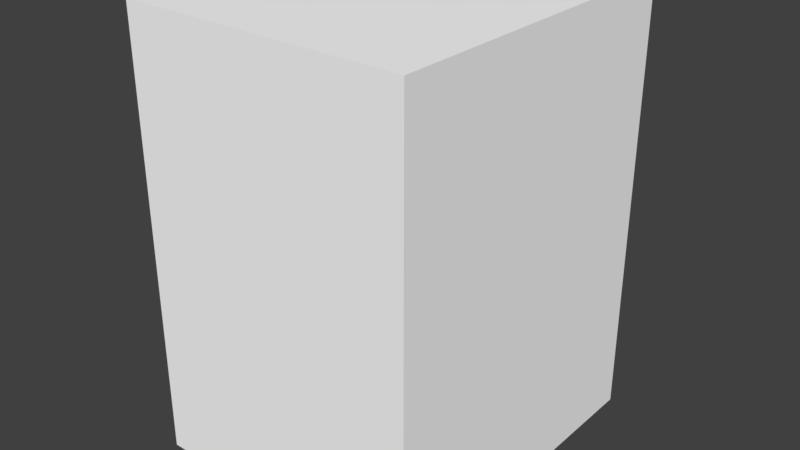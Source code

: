 # Source: zombie2.blend  (saved by Blender 2.79.0; exported with 4.5.12 LTS)
import bpy
from mathutils import Matrix  # noqa: F401  (used for matrix-valued properties, if any)

bpy.ops.wm.read_factory_settings(use_empty=True)
scene = bpy.context.scene
scene.name = 'Scene'

# ---- collections
col_collection_1 = bpy.data.collections.new('Collection 1'); scene.collection.children.link(col_collection_1)

# ---- materials (node trees are filled in below, after node groups)
mat_material_001 = bpy.data.materials.new('Material.001')
mat_material_001.alpha_threshold = 0.0
mat_material_001.use_transparent_shadow = False
mat_material_001.diffuse_color = (1.0, 1.0, 1.0, 1.0)
mat_material_001.roughness = 0.5

# ---- material node trees

# ---- world
world_world = bpy.data.worlds.new('World'); scene.world = world_world
world_world.color = (0.05088, 0.05088, 0.05088)
world_world.use_sun_shadow = False
world_world.sun_shadow_jitter_overblur = 0.0
world_world.cycles.sampling_method = 'MANUAL'

# ---- meshes
me_pcube2 = bpy.data.meshes.new('pCube2')
me_pcube2.from_pydata([(-0.2791, -0.3267, -0.001927), (0.2791, -0.3267, -0.001927), (0.2791, -0.3267, 0.8608), (-0.2791, -0.3267, 0.8608), (0.2791, 0.3267, 0.8608), (-0.2791, 0.3267, 0.8608), (0.2791, 0.3267, -0.001927), (-0.2791, 0.3267, -0.001927), (0.2791, 0.3267, 0.8608), (0.2791, 0.3267, 0.8608), (-0.2791, 0.3267, 0.8608), (-0.2791, 0.3267, 0.8608), (0.2791, -0.3267, -0.001927), (0.2791, -0.3267, -0.001927), (0.2791, 0.3267, -0.001927), (0.2791, 0.3267, -0.001927), (-0.2791, 0.3267, -0.001927), (-0.2791, 0.3267, -0.001927), (-0.2791, -0.3267, -0.001927), (-0.2791, -0.3267, -0.001927), (0.2791, -0.3267, 0.8608), (0.2791, -0.3267, 0.8608), (-0.2791, -0.3267, 0.8608), (-0.2791, -0.3267, 0.8608)], [], [(18, 13, 20, 23), (22, 21, 8, 10), (11, 9, 15, 16), (17, 14, 12, 19), (1, 6, 4, 2), (7, 0, 3, 5)])
me_pcube2.polygons.foreach_set('use_smooth', [True] * 6)
_k = set([(0, 3), (0, 7), (1, 2), (1, 6), (2, 4), (3, 5), (4, 6), (5, 7), (8, 10), (8, 21), (9, 11), (9, 15), (10, 22), (11, 16), (12, 14), (12, 19), (13, 18), (13, 20), (14, 17), (15, 16), (17, 19), (18, 23), (20, 23), (21, 22)])
me_pcube2.attributes.new('sharp_edge', 'BOOLEAN', 'EDGE').data.foreach_set('value', [ (min(e.vertices), max(e.vertices)) in _k for e in me_pcube2.edges])
_uv = me_pcube2.uv_layers.new(name='UVMap')
_uv.uv.foreach_set('vector', [0.4187, 0.1767, 0.53, 0.1767, 0.53, 0.3572, 0.4187, 0.3572, 0.4187, 0.3572, 0.53, 0.3572, 0.53, 0.4999, 0.4187, 0.4999, 0.4187, 0.4999, 0.53, 0.4999, 0.53, 0.8399, 0.4187, 0.8399, 0.4187, 0.8399, 0.53, 0.8399, 0.53, 0.9825, 0.4187, 0.9825, 0.53, 0.1767, 0.6413, 0.1767, 0.6413, 0.3572, 0.53, 0.3572, 0.3074, 0.1767, 0.4187, 0.1767, 0.4187, 0.3572, 0.3074, 0.3572])
me_pcube2.materials.append(mat_material_001)
me_pcube2.use_remesh_preserve_volume = False
me_pcube2.use_remesh_preserve_attributes = False
me_pcube2.use_mirror_vertex_groups = False
me_pcube2.update()
me_pcube2.normals_split_custom_set([tuple(v) for v in zip(*[iter([0.0, -1.0, -3.094e-07, 0.0, -1.0, -3.094e-07, 0.0, -1.0, -3.094e-07, 0.0, -1.0, -3.094e-07, 0.0, 0.0, 1.0, 0.0, 0.0, 1.0, 0.0, 0.0, 1.0, 0.0, 0.0, 1.0, 0.0, 1.0, 3.094e-07, 0.0, 1.0, 3.094e-07, 0.0, 1.0, 3.094e-07, 0.0, 1.0, 3.094e-07, 0.0, 8.161e-08, -1.0, 0.0, 8.161e-08, -1.0, 0.0, 8.161e-08, -1.0, 0.0, 8.161e-08, -1.0, 1.0, 0.0, 0.0, 1.0, 0.0, 0.0, 1.0, 0.0, 0.0, 1.0, 0.0, 0.0, -1.0, 0.0, 0.0, -1.0, 0.0, 0.0, -1.0, 0.0, 0.0, -1.0, 0.0, 0.0])] * 3)])

# ---- objects
ob_pcube2 = bpy.data.objects.new('pCube2', me_pcube2)

# ---- transforms, parenting, visibility, modifiers, constraints
ob_pcube2.location = (0.0, 0.0, 0.0)
ob_pcube2.lineart.crease_threshold = 0.0

# ---- collection membership
col_collection_1.objects.link(ob_pcube2)

# ---- scene / render settings (as saved in the file)
scene.frame_start = 1; scene.frame_end = 250; scene.frame_set(1)
scene.render.engine = 'BLENDER_EEVEE_NEXT'
scene.render.resolution_percentage = 50
scene.render.dither_intensity = 0.0
scene.cycles.use_denoising = False
scene.cycles.samples = 128
scene.cycles.sampling_pattern = 'TABULATED_SOBOL'
scene.cycles.use_adaptive_sampling = False
scene.cycles.use_light_tree = False
scene.cycles.blur_glossy = 0.0
scene.cycles.sample_clamp_indirect = 0.0
scene.view_settings.view_transform = 'Standard'
bpy.context.view_layer.update()

# ---- added for rendering (the .blend has no active camera and no usable light): camera, sun
cam_auto = bpy.data.cameras.new('AutoCamera')
cam_auto.lens = 50.0
cam_auto.sensor_width = 36.0
cam_auto.clip_end = 1000.0
ob_auto_camera = bpy.data.objects.new('AutoCamera', cam_auto)
scene.collection.objects.link(ob_auto_camera)
ob_auto_camera.location = (1.12667, -1.35201, 1.33078)
ob_auto_camera.rotation_euler = (1.09748, -7.21219e-08, 0.694738)
scene.camera = ob_auto_camera
light_auto_sun = bpy.data.lights.new('AutoSun', 'SUN')
light_auto_sun.energy = 3.0
light_auto_sun.angle = 0.0523599
ob_auto_sun = bpy.data.objects.new('AutoSun', light_auto_sun)
scene.collection.objects.link(ob_auto_sun)
ob_auto_sun.rotation_euler = (0.872665, 0.174533, 0.523599)
bpy.context.view_layer.update()
